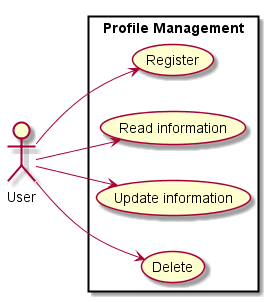

The diagram above was rendered by PlantUML. Its source (embedded in the PNG):
@startuml

left to right direction

User as User

rectangle "Profile Management" {
  User -> (Register)
  User -> (Read information)
  User -> (Update information)
  User -> (Delete)
}

@enduml